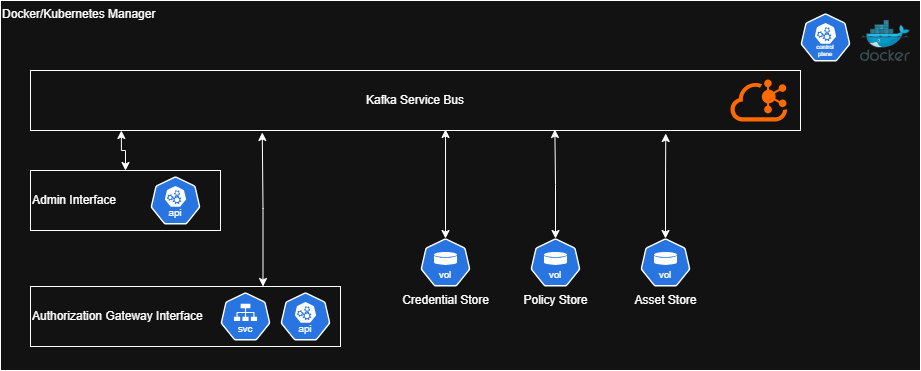

The diagram above was exported from draw.io. Its source (the exported page's mxGraphModel, read from the mxfile embedded in the PNG):
<mxGraphModel dx="1434" dy="844" grid="1" gridSize="10" guides="1" tooltips="1" connect="1" arrows="1" fold="1" page="1" pageScale="1" pageWidth="1100" pageHeight="850" math="0" shadow="0">
  <root>
    <mxCell id="0" />
    <mxCell id="1" parent="0" />
    <mxCell id="Dt5veOutp8v7zIuwL2eG-1" value="Docker/Kubernetes Manager" style="rounded=0;whiteSpace=wrap;html=1;verticalAlign=top;align=left;" vertex="1" parent="1">
      <mxGeometry x="40" y="30" width="920" height="370" as="geometry" />
    </mxCell>
    <mxCell id="Dt5veOutp8v7zIuwL2eG-2" value="" style="image;sketch=0;aspect=fixed;html=1;points=[];align=center;fontSize=12;image=img/lib/mscae/Docker.svg;" vertex="1" parent="1">
      <mxGeometry x="900" y="50" width="50" height="41" as="geometry" />
    </mxCell>
    <mxCell id="Dt5veOutp8v7zIuwL2eG-3" value="" style="aspect=fixed;sketch=0;html=1;dashed=0;whitespace=wrap;verticalLabelPosition=bottom;verticalAlign=top;fillColor=#2875E2;strokeColor=#ffffff;points=[[0.005,0.63,0],[0.1,0.2,0],[0.9,0.2,0],[0.5,0,0],[0.995,0.63,0],[0.72,0.99,0],[0.5,1,0],[0.28,0.99,0]];shape=mxgraph.kubernetes.icon2;kubernetesLabel=1;prIcon=control_plane" vertex="1" parent="1">
      <mxGeometry x="840" y="43" width="50" height="48" as="geometry" />
    </mxCell>
    <mxCell id="Dt5veOutp8v7zIuwL2eG-4" value="Kafka Service Bus" style="rounded=0;whiteSpace=wrap;html=1;" vertex="1" parent="1">
      <mxGeometry x="70" y="100" width="770" height="60" as="geometry" />
    </mxCell>
    <mxCell id="Dt5veOutp8v7zIuwL2eG-5" value="" style="points=[];aspect=fixed;html=1;align=center;shadow=0;dashed=0;fillColor=#FF6A00;strokeColor=none;shape=mxgraph.alibaba_cloud.kafka;" vertex="1" parent="1">
      <mxGeometry x="770" y="109" width="56.699999999999996" height="42" as="geometry" />
    </mxCell>
    <mxCell id="Dt5veOutp8v7zIuwL2eG-6" value="Admin Interface" style="rounded=0;whiteSpace=wrap;html=1;align=left;" vertex="1" parent="1">
      <mxGeometry x="70" y="200" width="190" height="60" as="geometry" />
    </mxCell>
    <mxCell id="Dt5veOutp8v7zIuwL2eG-7" value="" style="aspect=fixed;sketch=0;html=1;dashed=0;whitespace=wrap;verticalLabelPosition=bottom;verticalAlign=top;fillColor=#2875E2;strokeColor=#ffffff;points=[[0.005,0.63,0],[0.1,0.2,0],[0.9,0.2,0],[0.5,0,0],[0.995,0.63,0],[0.72,0.99,0],[0.5,1,0],[0.28,0.99,0]];shape=mxgraph.kubernetes.icon2;kubernetesLabel=1;prIcon=api" vertex="1" parent="1">
      <mxGeometry x="190" y="206" width="50" height="48" as="geometry" />
    </mxCell>
    <mxCell id="Dt5veOutp8v7zIuwL2eG-8" style="edgeStyle=orthogonalEdgeStyle;rounded=0;orthogonalLoop=1;jettySize=auto;html=1;exitX=0.5;exitY=0;exitDx=0;exitDy=0;entryX=0.118;entryY=1;entryDx=0;entryDy=0;entryPerimeter=0;startArrow=classic;startFill=1;" edge="1" parent="1" source="Dt5veOutp8v7zIuwL2eG-6" target="Dt5veOutp8v7zIuwL2eG-4">
      <mxGeometry relative="1" as="geometry">
        <Array as="points">
          <mxPoint x="165" y="180" />
          <mxPoint x="161" y="180" />
        </Array>
      </mxGeometry>
    </mxCell>
    <mxCell id="Dt5veOutp8v7zIuwL2eG-9" value="Authorization Gateway Interface" style="rounded=0;whiteSpace=wrap;html=1;align=left;" vertex="1" parent="1">
      <mxGeometry x="70" y="316" width="310" height="60" as="geometry" />
    </mxCell>
    <mxCell id="Dt5veOutp8v7zIuwL2eG-10" value="" style="aspect=fixed;sketch=0;html=1;dashed=0;whitespace=wrap;verticalLabelPosition=bottom;verticalAlign=top;fillColor=#2875E2;strokeColor=#ffffff;points=[[0.005,0.63,0],[0.1,0.2,0],[0.9,0.2,0],[0.5,0,0],[0.995,0.63,0],[0.72,0.99,0],[0.5,1,0],[0.28,0.99,0]];shape=mxgraph.kubernetes.icon2;kubernetesLabel=1;prIcon=svc" vertex="1" parent="1">
      <mxGeometry x="260" y="322" width="50" height="48" as="geometry" />
    </mxCell>
    <mxCell id="Dt5veOutp8v7zIuwL2eG-11" value="" style="aspect=fixed;sketch=0;html=1;dashed=0;whitespace=wrap;verticalLabelPosition=bottom;verticalAlign=top;fillColor=#2875E2;strokeColor=#ffffff;points=[[0.005,0.63,0],[0.1,0.2,0],[0.9,0.2,0],[0.5,0,0],[0.995,0.63,0],[0.72,0.99,0],[0.5,1,0],[0.28,0.99,0]];shape=mxgraph.kubernetes.icon2;kubernetesLabel=1;prIcon=api" vertex="1" parent="1">
      <mxGeometry x="320" y="322" width="50" height="48" as="geometry" />
    </mxCell>
    <mxCell id="Dt5veOutp8v7zIuwL2eG-12" style="edgeStyle=orthogonalEdgeStyle;rounded=0;orthogonalLoop=1;jettySize=auto;html=1;exitX=0.75;exitY=0;exitDx=0;exitDy=0;entryX=0.301;entryY=1.033;entryDx=0;entryDy=0;entryPerimeter=0;startArrow=classic;startFill=1;" edge="1" parent="1" source="Dt5veOutp8v7zIuwL2eG-9" target="Dt5veOutp8v7zIuwL2eG-4">
      <mxGeometry relative="1" as="geometry" />
    </mxCell>
    <mxCell id="Dt5veOutp8v7zIuwL2eG-13" value="Credential Store" style="aspect=fixed;sketch=0;html=1;dashed=0;whitespace=wrap;verticalLabelPosition=bottom;verticalAlign=top;fillColor=#2875E2;strokeColor=#ffffff;points=[[0.005,0.63,0],[0.1,0.2,0],[0.9,0.2,0],[0.5,0,0],[0.995,0.63,0],[0.72,0.99,0],[0.5,1,0],[0.28,0.99,0]];shape=mxgraph.kubernetes.icon2;kubernetesLabel=1;prIcon=vol" vertex="1" parent="1">
      <mxGeometry x="460" y="268" width="50" height="48" as="geometry" />
    </mxCell>
    <mxCell id="Dt5veOutp8v7zIuwL2eG-14" value="Policy Store" style="aspect=fixed;sketch=0;html=1;dashed=0;whitespace=wrap;verticalLabelPosition=bottom;verticalAlign=top;fillColor=#2875E2;strokeColor=#ffffff;points=[[0.005,0.63,0],[0.1,0.2,0],[0.9,0.2,0],[0.5,0,0],[0.995,0.63,0],[0.72,0.99,0],[0.5,1,0],[0.28,0.99,0]];shape=mxgraph.kubernetes.icon2;kubernetesLabel=1;prIcon=vol" vertex="1" parent="1">
      <mxGeometry x="570" y="268" width="50" height="48" as="geometry" />
    </mxCell>
    <mxCell id="Dt5veOutp8v7zIuwL2eG-15" value="Asset Store" style="aspect=fixed;sketch=0;html=1;dashed=0;whitespace=wrap;verticalLabelPosition=bottom;verticalAlign=top;fillColor=#2875E2;strokeColor=#ffffff;points=[[0.005,0.63,0],[0.1,0.2,0],[0.9,0.2,0],[0.5,0,0],[0.995,0.63,0],[0.72,0.99,0],[0.5,1,0],[0.28,0.99,0]];shape=mxgraph.kubernetes.icon2;kubernetesLabel=1;prIcon=vol" vertex="1" parent="1">
      <mxGeometry x="680" y="268" width="50" height="48" as="geometry" />
    </mxCell>
    <mxCell id="Dt5veOutp8v7zIuwL2eG-16" style="edgeStyle=orthogonalEdgeStyle;rounded=0;orthogonalLoop=1;jettySize=auto;html=1;exitX=0.5;exitY=0;exitDx=0;exitDy=0;exitPerimeter=0;entryX=0.539;entryY=0.983;entryDx=0;entryDy=0;entryPerimeter=0;startArrow=classic;startFill=1;" edge="1" parent="1" source="Dt5veOutp8v7zIuwL2eG-13" target="Dt5veOutp8v7zIuwL2eG-4">
      <mxGeometry relative="1" as="geometry" />
    </mxCell>
    <mxCell id="Dt5veOutp8v7zIuwL2eG-17" style="edgeStyle=orthogonalEdgeStyle;rounded=0;orthogonalLoop=1;jettySize=auto;html=1;exitX=0.5;exitY=0;exitDx=0;exitDy=0;exitPerimeter=0;entryX=0.681;entryY=0.983;entryDx=0;entryDy=0;entryPerimeter=0;startArrow=classic;startFill=1;" edge="1" parent="1" source="Dt5veOutp8v7zIuwL2eG-14" target="Dt5veOutp8v7zIuwL2eG-4">
      <mxGeometry relative="1" as="geometry" />
    </mxCell>
    <mxCell id="Dt5veOutp8v7zIuwL2eG-18" style="edgeStyle=orthogonalEdgeStyle;rounded=0;orthogonalLoop=1;jettySize=auto;html=1;exitX=0.5;exitY=0;exitDx=0;exitDy=0;exitPerimeter=0;entryX=0.825;entryY=1.05;entryDx=0;entryDy=0;entryPerimeter=0;startArrow=classic;startFill=1;" edge="1" parent="1" source="Dt5veOutp8v7zIuwL2eG-15" target="Dt5veOutp8v7zIuwL2eG-4">
      <mxGeometry relative="1" as="geometry" />
    </mxCell>
  </root>
</mxGraphModel>